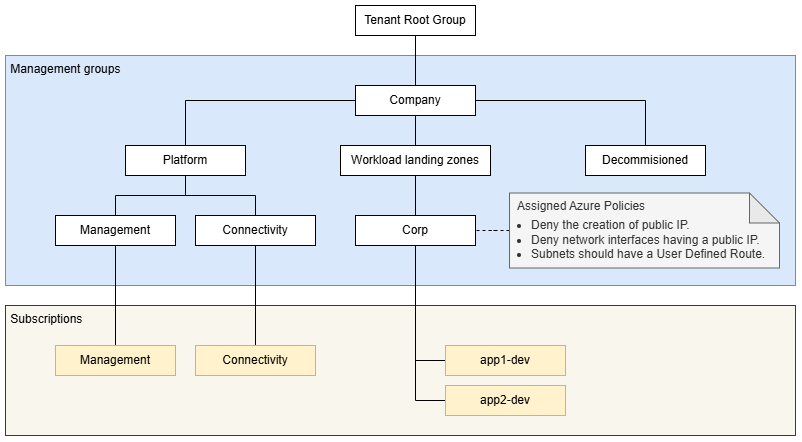

The diagram above was exported from draw.io. Its source (the exported page's mxGraphModel, read from the mxfile embedded in the PNG):
<mxGraphModel dx="2904" dy="1201" grid="1" gridSize="10" guides="1" tooltips="1" connect="1" arrows="1" fold="1" page="1" pageScale="1" pageWidth="850" pageHeight="1100" math="0" shadow="0">
  <root>
    <mxCell id="0" />
    <mxCell id="1" parent="0" />
    <mxCell id="kVT2O_FLdLwXEB49GDaL-18" parent="1" style="rounded=1;whiteSpace=wrap;html=1;roundedPerimeter=1;verticalAlign=top;arcSize=0;align=left;fillColor=#f9f7ed;strokeColor=#36393d;" value="&amp;nbsp;Subscriptions" vertex="1">
      <mxGeometry height="130" width="790" x="-170" y="450" as="geometry" />
    </mxCell>
    <mxCell id="kVT2O_FLdLwXEB49GDaL-9" parent="1" style="rounded=1;whiteSpace=wrap;html=1;roundedPerimeter=1;verticalAlign=top;arcSize=0;align=left;fillColor=#dae8fc;strokeColor=#6c8ebf;" value="&amp;nbsp;Management groups" vertex="1">
      <mxGeometry height="230" width="790" x="-170" y="200" as="geometry" />
    </mxCell>
    <mxCell id="kVT2O_FLdLwXEB49GDaL-1" parent="1" style="rounded=0;whiteSpace=wrap;html=1;fontSize=12;" value="Tenant Root Group" vertex="1">
      <mxGeometry height="30" width="120" x="180" y="150" as="geometry" />
    </mxCell>
    <mxCell id="kVT2O_FLdLwXEB49GDaL-12" edge="1" parent="1" source="kVT2O_FLdLwXEB49GDaL-2" style="edgeStyle=orthogonalEdgeStyle;rounded=0;orthogonalLoop=1;jettySize=auto;html=1;entryX=0.5;entryY=1;entryDx=0;entryDy=0;defaultLabelBackgroundColor=page;endArrow=none;endFill=0;" target="kVT2O_FLdLwXEB49GDaL-1">
      <mxGeometry relative="1" as="geometry" />
    </mxCell>
    <mxCell id="kVT2O_FLdLwXEB49GDaL-13" edge="1" parent="1" source="kVT2O_FLdLwXEB49GDaL-2" style="edgeStyle=orthogonalEdgeStyle;rounded=0;orthogonalLoop=1;jettySize=auto;html=1;entryX=0.5;entryY=0;entryDx=0;entryDy=0;defaultLabelBackgroundColor=page;endArrow=none;endFill=0;" target="kVT2O_FLdLwXEB49GDaL-7">
      <mxGeometry relative="1" x="0.4" as="geometry" />
    </mxCell>
    <mxCell id="kVT2O_FLdLwXEB49GDaL-14" edge="1" parent="1" source="kVT2O_FLdLwXEB49GDaL-2" style="edgeStyle=orthogonalEdgeStyle;rounded=0;orthogonalLoop=1;jettySize=auto;html=1;entryX=0.5;entryY=0;entryDx=0;entryDy=0;defaultLabelBackgroundColor=page;endArrow=none;endFill=0;" target="kVT2O_FLdLwXEB49GDaL-4">
      <mxGeometry relative="1" x="0.0047" as="geometry" />
    </mxCell>
    <mxCell id="kVT2O_FLdLwXEB49GDaL-15" edge="1" parent="1" source="kVT2O_FLdLwXEB49GDaL-2" style="edgeStyle=orthogonalEdgeStyle;rounded=0;orthogonalLoop=1;jettySize=auto;html=1;entryX=0.5;entryY=0;entryDx=0;entryDy=0;defaultLabelBackgroundColor=page;endArrow=none;endFill=0;" target="kVT2O_FLdLwXEB49GDaL-3">
      <mxGeometry relative="1" x="0.0054" as="geometry" />
    </mxCell>
    <mxCell id="kVT2O_FLdLwXEB49GDaL-2" parent="1" style="rounded=0;whiteSpace=wrap;html=1;fontSize=12;" value="Company" vertex="1">
      <mxGeometry height="30" width="120" x="180" y="230" as="geometry" />
    </mxCell>
    <mxCell id="kVT2O_FLdLwXEB49GDaL-3" parent="1" style="rounded=0;whiteSpace=wrap;html=1;fontSize=12;" value="Decommisioned" vertex="1">
      <mxGeometry height="30" width="120" x="410" y="290" as="geometry" />
    </mxCell>
    <mxCell id="kVT2O_FLdLwXEB49GDaL-4" parent="1" style="rounded=0;whiteSpace=wrap;html=1;fontSize=12;" value="Platform" vertex="1">
      <mxGeometry height="30" width="120" x="-50" y="290" as="geometry" />
    </mxCell>
    <mxCell id="kVT2O_FLdLwXEB49GDaL-11" edge="1" parent="1" source="kVT2O_FLdLwXEB49GDaL-5" style="edgeStyle=orthogonalEdgeStyle;rounded=0;orthogonalLoop=1;jettySize=auto;html=1;entryX=0.5;entryY=1;entryDx=0;entryDy=0;defaultLabelBackgroundColor=page;endArrow=none;endFill=0;" target="kVT2O_FLdLwXEB49GDaL-4">
      <mxGeometry relative="1" as="geometry" />
    </mxCell>
    <mxCell id="kVT2O_FLdLwXEB49GDaL-24" edge="1" parent="1" source="kVT2O_FLdLwXEB49GDaL-5" style="edgeStyle=orthogonalEdgeStyle;rounded=0;orthogonalLoop=1;jettySize=auto;html=1;entryX=0.5;entryY=0;entryDx=0;entryDy=0;defaultLabelBackgroundColor=page;endArrow=none;endFill=0;" target="kVT2O_FLdLwXEB49GDaL-19">
      <mxGeometry relative="1" as="geometry" />
    </mxCell>
    <mxCell id="kVT2O_FLdLwXEB49GDaL-5" parent="1" style="rounded=0;whiteSpace=wrap;html=1;fontSize=12;" value="Connectivity" vertex="1">
      <mxGeometry height="30" width="120" x="20" y="360" as="geometry" />
    </mxCell>
    <mxCell id="kVT2O_FLdLwXEB49GDaL-10" edge="1" parent="1" source="kVT2O_FLdLwXEB49GDaL-6" style="edgeStyle=orthogonalEdgeStyle;rounded=0;orthogonalLoop=1;jettySize=auto;html=1;entryX=0.5;entryY=1;entryDx=0;entryDy=0;defaultLabelBackgroundColor=page;endArrow=none;endFill=0;" target="kVT2O_FLdLwXEB49GDaL-4">
      <mxGeometry relative="1" as="geometry" />
    </mxCell>
    <mxCell id="kVT2O_FLdLwXEB49GDaL-23" edge="1" parent="1" source="kVT2O_FLdLwXEB49GDaL-6" style="edgeStyle=orthogonalEdgeStyle;rounded=0;orthogonalLoop=1;jettySize=auto;html=1;entryX=0.5;entryY=0;entryDx=0;entryDy=0;defaultLabelBackgroundColor=page;endArrow=none;endFill=0;" target="kVT2O_FLdLwXEB49GDaL-20">
      <mxGeometry relative="1" as="geometry" />
    </mxCell>
    <mxCell id="kVT2O_FLdLwXEB49GDaL-6" parent="1" style="rounded=0;whiteSpace=wrap;html=1;fontSize=12;" value="Management" vertex="1">
      <mxGeometry height="30" width="120" x="-120" y="360" as="geometry" />
    </mxCell>
    <mxCell id="kVT2O_FLdLwXEB49GDaL-17" edge="1" parent="1" source="kVT2O_FLdLwXEB49GDaL-7" style="edgeStyle=orthogonalEdgeStyle;rounded=0;orthogonalLoop=1;jettySize=auto;html=1;entryX=0.5;entryY=0;entryDx=0;entryDy=0;defaultLabelBackgroundColor=page;endArrow=none;endFill=0;" target="kVT2O_FLdLwXEB49GDaL-16">
      <mxGeometry relative="1" as="geometry" />
    </mxCell>
    <mxCell id="kVT2O_FLdLwXEB49GDaL-7" parent="1" style="rounded=0;whiteSpace=wrap;html=1;fontSize=12;" value="Workload landing zones" vertex="1">
      <mxGeometry height="30" width="150" x="165" y="290" as="geometry" />
    </mxCell>
    <mxCell id="kVT2O_FLdLwXEB49GDaL-25" edge="1" parent="1" source="kVT2O_FLdLwXEB49GDaL-16" style="edgeStyle=orthogonalEdgeStyle;rounded=0;orthogonalLoop=1;jettySize=auto;html=1;entryX=0;entryY=0.5;entryDx=0;entryDy=0;defaultLabelBackgroundColor=page;endArrow=none;endFill=0;" target="kVT2O_FLdLwXEB49GDaL-21">
      <mxGeometry relative="1" x="0.0074" as="geometry" />
    </mxCell>
    <mxCell id="kVT2O_FLdLwXEB49GDaL-26" edge="1" parent="1" source="kVT2O_FLdLwXEB49GDaL-16" style="edgeStyle=orthogonalEdgeStyle;rounded=0;orthogonalLoop=1;jettySize=auto;html=1;entryX=0;entryY=0.5;entryDx=0;entryDy=0;defaultLabelBackgroundColor=page;endArrow=none;endFill=0;" target="kVT2O_FLdLwXEB49GDaL-22">
      <mxGeometry relative="1" x="0.0057" as="geometry" />
    </mxCell>
    <mxCell id="kVT2O_FLdLwXEB49GDaL-16" parent="1" style="rounded=0;whiteSpace=wrap;html=1;fontSize=12;" value="Corp" vertex="1">
      <mxGeometry height="30" width="120" x="180" y="360" as="geometry" />
    </mxCell>
    <mxCell id="kVT2O_FLdLwXEB49GDaL-19" parent="1" style="rounded=0;whiteSpace=wrap;html=1;fontSize=12;fillColor=#fff2cc;strokeColor=#d6b656;" value="Connectivity" vertex="1">
      <mxGeometry height="30" width="120" x="20" y="490" as="geometry" />
    </mxCell>
    <mxCell id="kVT2O_FLdLwXEB49GDaL-20" parent="1" style="rounded=0;whiteSpace=wrap;html=1;fontSize=12;fillColor=#fff2cc;strokeColor=#d6b656;" value="Management" vertex="1">
      <mxGeometry height="30" width="120" x="-120" y="490" as="geometry" />
    </mxCell>
    <mxCell id="kVT2O_FLdLwXEB49GDaL-21" parent="1" style="rounded=0;whiteSpace=wrap;html=1;fontSize=12;fillColor=#fff2cc;strokeColor=#d6b656;" value="app1-dev" vertex="1">
      <mxGeometry height="30" width="120" x="270" y="490" as="geometry" />
    </mxCell>
    <mxCell id="kVT2O_FLdLwXEB49GDaL-22" parent="1" style="rounded=0;whiteSpace=wrap;html=1;fontSize=12;fillColor=#fff2cc;strokeColor=#d6b656;" value="app2-dev" vertex="1">
      <mxGeometry height="30" width="120" x="270" y="530" as="geometry" />
    </mxCell>
    <mxCell id="kVT2O_FLdLwXEB49GDaL-28" edge="1" parent="1" source="kVT2O_FLdLwXEB49GDaL-27" style="edgeStyle=orthogonalEdgeStyle;rounded=0;orthogonalLoop=1;jettySize=auto;html=1;entryX=1;entryY=0.5;entryDx=0;entryDy=0;defaultLabelBackgroundColor=page;dashed=1;endArrow=none;endFill=0;" target="kVT2O_FLdLwXEB49GDaL-16">
      <mxGeometry relative="1" as="geometry" />
    </mxCell>
    <mxCell id="kVT2O_FLdLwXEB49GDaL-27" parent="1" style="shape=note;whiteSpace=wrap;html=1;backgroundOutline=1;darkOpacity=0.05;align=left;fillColor=#f5f5f5;strokeColor=#666666;fontColor=#333333;fontSize=12;spacingTop=4;" value="&lt;div&gt;&amp;nbsp; Assigned Azure Policies&lt;br&gt;&lt;ul style=&quot;margin-top: 5px; margin-bottom: 5px; padding-left: 20px;&quot;&gt;&lt;li&gt;Deny the creation of public IP.&lt;/li&gt;&lt;li&gt;Deny network interfaces having a public IP.&lt;/li&gt;&lt;li&gt;Subnets should have a User Defined Route.&lt;/li&gt;&lt;/ul&gt;&lt;/div&gt;" vertex="1">
      <mxGeometry height="75" width="270" x="334" y="337.5" as="geometry" />
    </mxCell>
  </root>
</mxGraphModel>